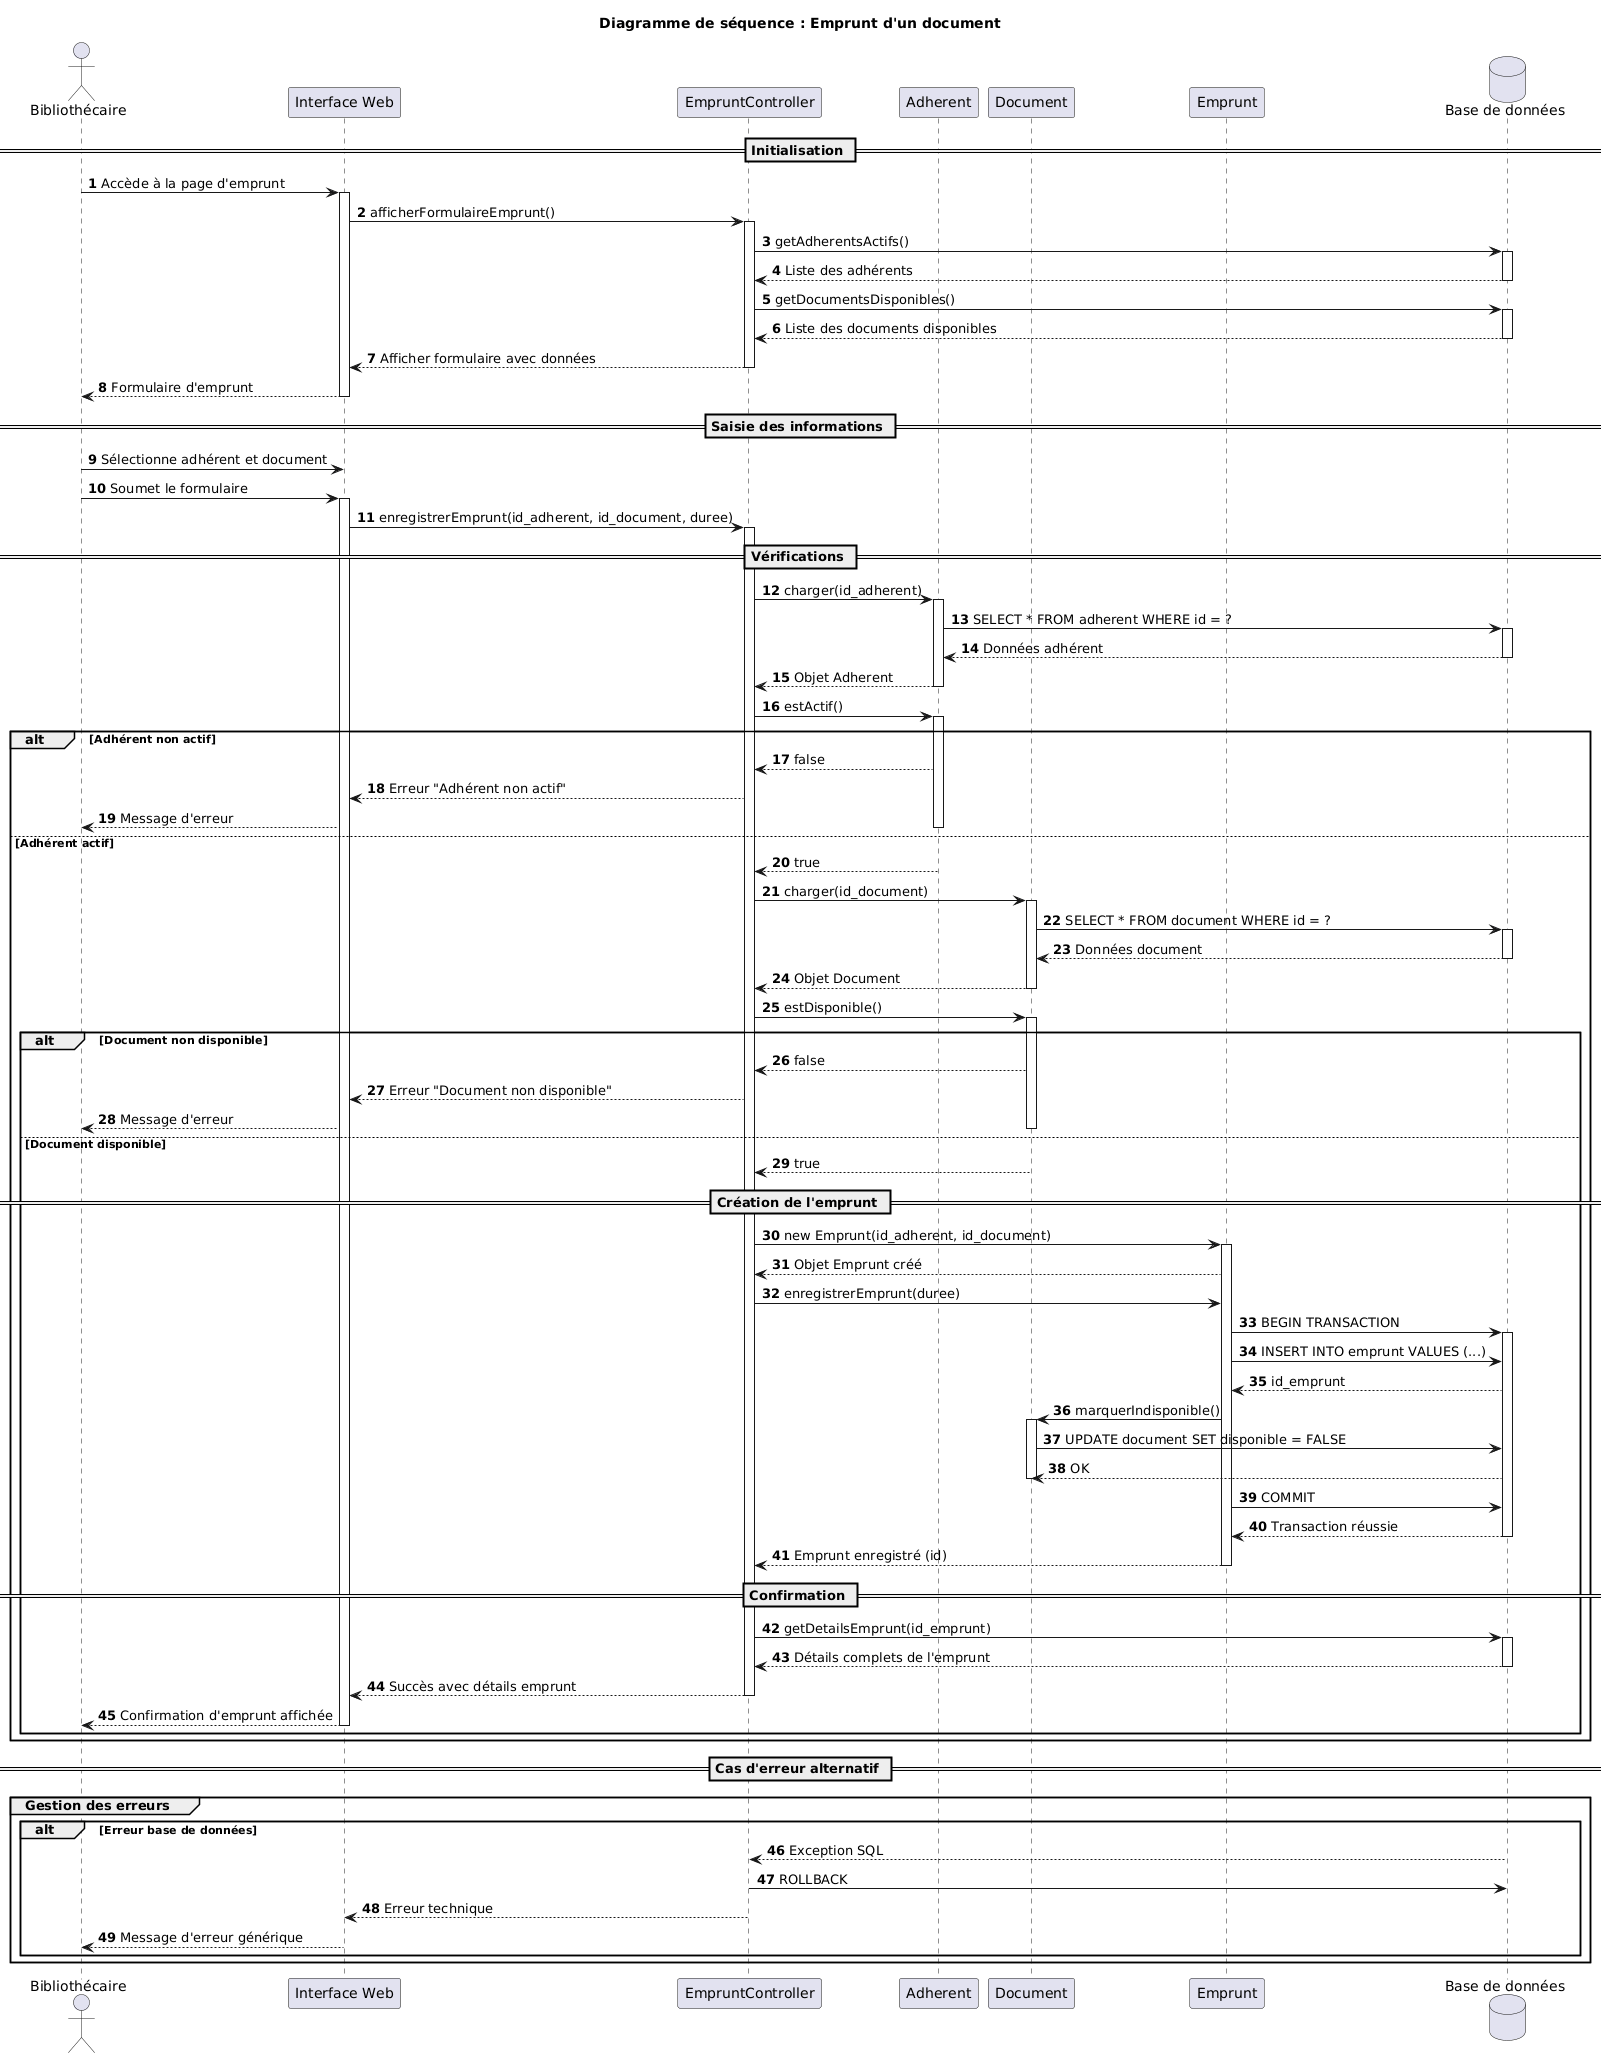

The diagram above was rendered by PlantUML. Its source (embedded in the PNG):
@startuml
' Diagramme de séquence - Emprunt d'un document

title Diagramme de séquence : Emprunt d'un document

actor "Bibliothécaire" as biblio
participant "Interface Web" as ui
participant "EmpruntController" as ctrl
participant "Adherent" as adherent
participant "Document" as document
participant "Emprunt" as emprunt
database "Base de données" as db

autonumber

== Initialisation ==
biblio -> ui : Accède à la page d'emprunt
activate ui
ui -> ctrl : afficherFormulaireEmprunt()
activate ctrl
ctrl -> db : getAdherentsActifs()
activate db
db --> ctrl : Liste des adhérents
deactivate db
ctrl -> db : getDocumentsDisponibles()
activate db
db --> ctrl : Liste des documents disponibles
deactivate db
ctrl --> ui : Afficher formulaire avec données
deactivate ctrl
ui --> biblio : Formulaire d'emprunt
deactivate ui

== Saisie des informations ==
biblio -> ui : Sélectionne adhérent et document
biblio -> ui : Soumet le formulaire
activate ui
ui -> ctrl : enregistrerEmprunt(id_adherent, id_document, duree)
activate ctrl

== Vérifications ==
ctrl -> adherent : charger(id_adherent)
activate adherent
adherent -> db : SELECT * FROM adherent WHERE id = ?
activate db
db --> adherent : Données adhérent
deactivate db
adherent --> ctrl : Objet Adherent
deactivate adherent

ctrl -> adherent : estActif()
activate adherent
alt Adhérent non actif
    adherent --> ctrl : false
    ctrl --> ui : Erreur "Adhérent non actif"
    ui --> biblio : Message d'erreur
    deactivate adherent
else Adhérent actif
    adherent --> ctrl : true
    deactivate adherent
    
    ctrl -> document : charger(id_document)
    activate document
    document -> db : SELECT * FROM document WHERE id = ?
    activate db
    db --> document : Données document
    deactivate db
    document --> ctrl : Objet Document
    deactivate document
    
    ctrl -> document : estDisponible()
    activate document
    alt Document non disponible
        document --> ctrl : false
        ctrl --> ui : Erreur "Document non disponible"
        ui --> biblio : Message d'erreur
        deactivate document
    else Document disponible
        document --> ctrl : true
        deactivate document
        
        == Création de l'emprunt ==
        ctrl -> emprunt : new Emprunt(id_adherent, id_document)
        activate emprunt
        emprunt --> ctrl : Objet Emprunt créé
        
        ctrl -> emprunt : enregistrerEmprunt(duree)
        emprunt -> db : BEGIN TRANSACTION
        activate db
        
        emprunt -> db : INSERT INTO emprunt VALUES (...)
        db --> emprunt : id_emprunt
        
        emprunt -> document : marquerIndisponible()
        activate document
        document -> db : UPDATE document SET disponible = FALSE
        db --> document : OK
        deactivate document
        
        emprunt -> db : COMMIT
        db --> emprunt : Transaction réussie
        deactivate db
        
        emprunt --> ctrl : Emprunt enregistré (id)
        deactivate emprunt
        
        == Confirmation ==
        ctrl -> db : getDetailsEmprunt(id_emprunt)
        activate db
        db --> ctrl : Détails complets de l'emprunt
        deactivate db
        
        ctrl --> ui : Succès avec détails emprunt
        deactivate ctrl
        ui --> biblio : Confirmation d'emprunt affichée
        deactivate ui
    end
end

== Cas d'erreur alternatif ==
group Gestion des erreurs
    alt Erreur base de données
        db --> ctrl : Exception SQL
        ctrl -> db : ROLLBACK
        ctrl --> ui : Erreur technique
        ui --> biblio : Message d'erreur générique
    end
end
@enduml